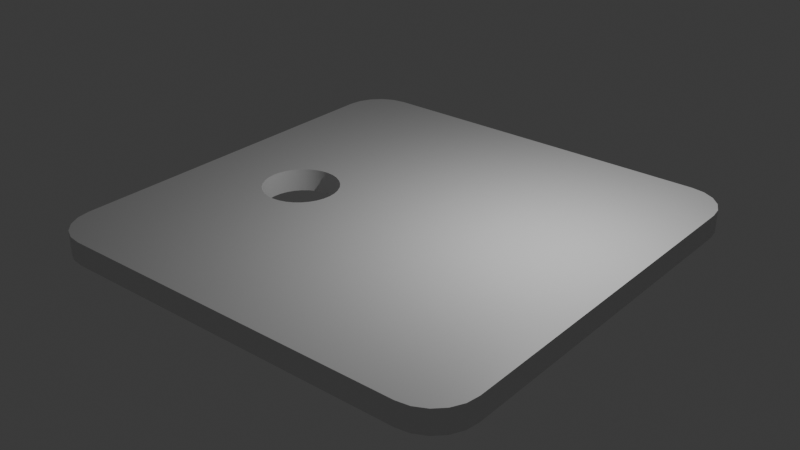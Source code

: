 # Source: test.blend  (saved by Blender 4.0.36; exported with 4.5.12 LTS)
import bpy
from mathutils import Matrix  # noqa: F401  (used for matrix-valued properties, if any)

bpy.ops.wm.read_factory_settings(use_empty=True)
scene = bpy.context.scene
scene.name = 'Scene'

# ---- collections
col_collection = bpy.data.collections.new('Collection'); scene.collection.children.link(col_collection)

# ---- materials (node trees are filled in below, after node groups)
mat_material = bpy.data.materials.new('Material')
mat_material.alpha_threshold = 0.0
mat_material.use_transparent_shadow = False
mat_material.roughness = 0.5
mat_material.line_color = (0.0, 0.0, 0.0, 1.0)

# ---- node groups
ng_auto_smooth = bpy.data.node_groups.new('Auto Smooth', 'GeometryNodeTree')
_s = ng_auto_smooth.interface.new_socket(name='Geometry', in_out='OUTPUT', socket_type='NodeSocketGeometry')
_s = ng_auto_smooth.interface.new_socket(name='Geometry', in_out='INPUT', socket_type='NodeSocketGeometry')
_s = ng_auto_smooth.interface.new_socket(name='Angle', in_out='INPUT', socket_type='NodeSocketFloat')
_s.subtype = 'ANGLE'
_s.min_value = 0.0
_s.max_value = 3.142
ng_auto_smooth.is_modifier = True
_N = ng_auto_smooth.nodes; _L = ng_auto_smooth.links
n0 = _N.new('NodeGroupOutput'); n0.name = 'Group Output'; n0.location = (480, -100)
n1 = _N.new('NodeGroupInput'); n1.name = 'Group Input'; n1.location = (-420, -300)
n2 = _N.new('NodeGroupInput'); n2.name = 'Group Input.001'; n2.location = (-60, -100)
n3 = _N.new('GeometryNodeSetShadeSmooth'); n3.name = 'Set Shade Smooth'; n3.location = (120, -100)
n3.domain = 'EDGE'
n4 = _N.new('GeometryNodeSetShadeSmooth'); n4.name = 'Set Shade Smooth.001'; n4.location = (300, -100)
n5 = _N.new('GeometryNodeInputMeshEdgeAngle'); n5.name = 'Edge Angle'; n5.location = (-420, -220)
n6 = _N.new('GeometryNodeInputEdgeSmooth'); n6.name = 'Is Edge Smooth'; n6.location = (-60, -160)
n7 = _N.new('GeometryNodeInputShadeSmooth'); n7.name = 'Is Face Smooth'; n7.location = (-240, -340)
n8 = _N.new('FunctionNodeBooleanMath'); n8.name = 'Boolean Math'; n8.location = (-60, -220)
n9 = _N.new('FunctionNodeCompare'); n9.name = 'Compare'; n9.location = (-240, -180)
n9.operation = 'LESS_EQUAL'
_L.new(n5.outputs[0], n9.inputs[0])
_L.new(n4.outputs[0], n0.inputs[0])
_L.new(n1.outputs[1], n9.inputs[1])
_L.new(n9.outputs[0], n8.inputs[0])
_L.new(n7.outputs[0], n8.inputs[1])
_L.new(n2.outputs[0], n3.inputs[0])
_L.new(n6.outputs[0], n3.inputs[1])
_L.new(n3.outputs[0], n4.inputs[0])
_L.new(n8.outputs[0], n3.inputs[2])
n0.is_active_output = True

# ---- material node trees
mat_material.use_nodes = True; mat_material.node_tree.nodes.clear()
_N = mat_material.node_tree.nodes; _L = mat_material.node_tree.links
n0 = _N.new('ShaderNodeOutputMaterial'); n0.name = 'Material Output'; n0.location = (300, 300)
n1 = _N.new('ShaderNodeBsdfPrincipled'); n1.name = 'Principled BSDF'; n1.location = (10, 300)
n1.inputs[3].default_value = 1.45
_L.new(n1.outputs[0], n0.inputs[0])
n0.is_active_output = True

# ---- world
world_world = bpy.data.worlds.new('World'); scene.world = world_world
world_world.use_nodes = True; world_world.node_tree.nodes.clear()
_N = world_world.node_tree.nodes; _L = world_world.node_tree.links
n0 = _N.new('ShaderNodeOutputWorld'); n0.name = 'World Output'; n0.location = (300, 300)
n1 = _N.new('ShaderNodeBackground'); n1.name = 'Background'; n1.location = (10, 300)
n1.inputs[0].default_value = (0.05088, 0.05088, 0.05088, 1.0)
_L.new(n1.outputs[0], n0.inputs[0])
n0.is_active_output = True
world_world.color = (0.05088, 0.05088, 0.05088)
world_world.use_sun_shadow = False
world_world.sun_shadow_jitter_overblur = 0.0

# ---- lights
light_light = bpy.data.lights.new('Light', 'POINT')
light_light.transmission_factor = 0.0
light_light.use_soft_falloff = False
light_light.energy = 1000.0
light_light.shadow_soft_size = 0.1
light_light.shadow_maximum_resolution = 0.006
light_light.use_absolute_resolution = True

# ---- meshes
me_cube = bpy.data.meshes.new('Cube')
me_cube.from_pydata([(5.883, 4.763, 0.3055), (4.763, 5.883, 0.3055), (5.828, 5.109, 0.3055), (5.669, 5.421, 0.3055), (5.421, 5.669, 0.3055), (5.109, 5.828, 0.3055), (4.763, 5.883, -0.3055), (5.883, 4.763, -0.3055), (5.109, 5.828, -0.3055), (5.421, 5.669, -0.3055), (5.669, 5.421, -0.3055), (5.828, 5.109, -0.3055), (4.763, -5.883, 0.3055), (5.883, -4.763, 0.3055), (5.109, -5.828, 0.3055), (5.421, -5.669, 0.3055), (5.669, -5.421, 0.3055), (5.828, -5.109, 0.3055), (5.883, -4.763, -0.3055), (4.763, -5.883, -0.3055), (5.828, -5.109, -0.3055), (5.669, -5.421, -0.3055), (5.421, -5.669, -0.3055), (5.109, -5.828, -0.3055), (-4.763, 5.883, 0.3055), (-5.883, 4.763, 0.3055), (-5.109, 5.828, 0.3055), (-5.421, 5.669, 0.3055), (-5.669, 5.421, 0.3055), (-5.828, 5.109, 0.3055), (-5.883, 4.763, -0.3055), (-4.763, 5.883, -0.3055), (-5.828, 5.109, -0.3055), (-5.669, 5.421, -0.3055), (-5.421, 5.669, -0.3055), (-5.109, 5.828, -0.3055), (-5.883, -4.763, 0.3055), (-4.763, -5.883, 0.3055), (-5.828, -5.109, 0.3055), (-5.669, -5.421, 0.3055), (-5.421, -5.669, 0.3055), (-5.109, -5.828, 0.3055), (-4.763, -5.883, -0.3055), (-5.883, -4.763, -0.3055), (-5.109, -5.828, -0.3055), (-5.421, -5.669, -0.3055), (-5.669, -5.421, -0.3055), (-5.828, -5.109, -0.3055), (-3.978, -0.3702, -0.3055), (-3.959, -0.5653, -0.3055), (-3.959, -0.1751, -0.3055), (-3.902, -0.7529, -0.3055), (-3.81, 0.1854, -0.3055), (-3.81, -0.9258, -0.3055), (-3.902, 0.01247, -0.3055), (-3.685, -1.077, -0.3055), (-3.534, 0.4613, -0.3055), (-3.173, -1.351, -0.3055), (-3.361, -1.294, -0.3055), (-3.173, 0.6106, -0.3055), (-3.534, -1.202, -0.3055), (-3.361, 0.5537, -0.3055), (-3.685, 0.3369, -0.3055), (-2.783, -1.351, -0.3055), (-2.783, 0.6106, -0.3055), (-2.423, -1.202, -0.3055), (-2.423, 0.4613, -0.3055), (-2.596, -1.294, -0.3055), (-2.596, 0.5537, -0.3055), (-2.147, -0.9258, -0.3055), (-2.147, 0.1854, -0.3055), (-1.978, -0.3702, -0.3055), (-1.998, -0.1751, -0.3055), (-1.998, -0.5653, -0.3055), (-2.055, 0.01247, -0.3055), (-2.055, -0.7529, -0.3055), (-2.271, 0.3369, -0.3055), (-2.271, -1.077, -0.3055), (-2.978, -1.37, -0.3055), (-2.978, 0.6298, -0.3055), (-3.978, -0.3702, 0.3055), (-3.959, -0.5653, 0.3055), (-3.959, -0.1751, 0.3055), (-3.81, -0.9258, 0.3055), (-3.902, 0.01247, 0.3055), (-3.902, -0.7529, 0.3055), (-3.81, 0.1854, 0.3055), (-3.534, -1.202, 0.3055), (-3.685, 0.3369, 0.3055), (-3.173, 0.6106, 0.3055), (-3.173, -1.351, 0.3055), (-3.361, 0.5537, 0.3055), (-3.361, -1.294, 0.3055), (-3.534, 0.4613, 0.3055), (-3.685, -1.077, 0.3055), (-2.783, -1.351, 0.3055), (-2.783, 0.6106, 0.3055), (-2.423, -1.202, 0.3055), (-2.423, 0.4613, 0.3055), (-2.596, -1.294, 0.3055), (-2.596, 0.5537, 0.3055), (-2.147, -0.9258, 0.3055), (-2.147, 0.1854, 0.3055), (-1.978, -0.3702, 0.3055), (-1.998, -0.1751, 0.3055), (-1.998, -0.5653, 0.3055), (-2.055, 0.01247, 0.3055), (-2.055, -0.7529, 0.3055), (-2.271, 0.3369, 0.3055), (-2.271, -1.077, 0.3055), (-2.978, -1.37, 0.3055), (-2.978, 0.6298, 0.3055)], [], [(34, 35, 31, 6, 8, 9, 10, 11, 7, 18, 20, 21, 22, 23, 19, 42, 44, 45, 46, 47, 43, 60, 58, 57, 78, 63, 67, 65, 77, 69, 75, 73, 71, 72, 74, 70, 76, 66, 68, 64, 79, 59, 61), (60, 43, 30, 32, 33, 34, 61, 56, 62, 52, 54, 50, 48, 49, 51, 53, 55), (43, 36, 25, 30), (19, 12, 37, 42), (28, 29, 25, 36, 38, 39, 40, 92, 87, 94, 83, 85, 81, 80, 82, 84, 86, 88, 93, 91, 26, 27), (16, 17, 13, 0, 2, 3, 4, 5, 1, 24, 26, 91, 89, 111, 96, 100, 98, 108, 102, 106, 104, 103, 105, 107, 101, 109, 97, 99, 95, 110, 90, 92, 40, 41, 37, 12, 14, 15), (7, 0, 13, 18), (0, 7, 11, 2), (2, 11, 10, 3), (3, 10, 9, 4), (4, 9, 8, 5), (5, 8, 6, 1), (42, 37, 41, 44), (44, 41, 40, 45), (45, 40, 39, 46), (46, 39, 38, 47), (47, 38, 36, 43), (12, 19, 23, 14), (14, 23, 22, 15), (15, 22, 21, 16), (16, 21, 20, 17), (17, 20, 18, 13), (24, 31, 35, 26), (26, 35, 34, 27), (27, 34, 33, 28), (28, 33, 32, 29), (29, 32, 30, 25), (31, 24, 1, 6), (111, 79, 64, 96), (96, 64, 68, 100), (100, 68, 66, 98), (98, 66, 76, 108), (76, 70, 102, 108), (70, 74, 106, 102), (74, 72, 104, 106), (72, 71, 103, 104), (71, 73, 105, 103), (73, 75, 107, 105), (75, 69, 101, 107), (69, 77, 109, 101), (77, 65, 97, 109), (65, 67, 99, 97), (67, 63, 95, 99), (63, 78, 110, 95), (78, 57, 90, 110), (57, 58, 92, 90), (58, 60, 87, 92), (60, 55, 94, 87), (94, 55, 53, 83), (83, 53, 51, 85), (85, 51, 49, 81), (81, 49, 48, 80), (80, 48, 50, 82), (82, 50, 54, 84), (84, 54, 52, 86), (86, 52, 62, 88), (88, 62, 56, 93), (93, 56, 61, 91), (91, 61, 59, 89), (89, 59, 79, 111)])
me_cube.polygons.foreach_set('use_smooth', [True] * 60)
me_cube.polygons.foreach_set('material_index', [0, 0, 0, 0, 0, 0, 0, 0, 0, 0, 0, 0, 0, 0, 0, 0, 0, 0, 0, 0, 0, 0, 0, 0, 0, 0, 0, 0, 5, 5, 5, 5, 5, 5, 5, 5, 5, 5, 5, 5, 5, 5, 5, 5, 5, 5, 5, 5, 5, 5, 5, 5, 5, 5, 5, 5, 5, 5, 5, 5])
_uv = me_cube.uv_layers.new(name='UVMap')
_uv.uv.foreach_set('vector', [0.1348, 0.5045, 0.1414, 0.5012, 0.1488, 0.5, 0.3512, 0.5, 0.3586, 0.5012, 0.3652, 0.5045, 0.3705, 0.5098, 0.3738, 0.5164, 0.375, 0.5238, 0.375, 0.7262, 0.3738, 0.7336, 0.3705, 0.7402, 0.3652, 0.7455, 0.3586, 0.7488, 0.3512, 0.75, 0.1488, 0.75, 0.1414, 0.7488, 0.1348, 0.7455, 0.1295, 0.7402, 0.1262, 0.7336, 0.125, 0.7262, 0.1749, 0.6505, 0.1786, 0.6525, 0.1826, 0.6537, 0.1867, 0.6541, 0.1909, 0.6537, 0.1948, 0.6525, 0.1985, 0.6505, 0.2017, 0.6479, 0.2044, 0.6447, 0.2063, 0.641, 0.2076, 0.637, 0.208, 0.6329, 0.2076, 0.6287, 0.2063, 0.6247, 0.2044, 0.6211, 0.2017, 0.6178, 0.1985, 0.6152, 0.1948, 0.6132, 0.1909, 0.612, 0.1867, 0.6116, 0.1826, 0.612, 0.1786, 0.6132, 0.1749, 0.6505, 0.125, 0.7262, 0.125, 0.5238, 0.1262, 0.5164, 0.1295, 0.5098, 0.1348, 0.5045, 0.1786, 0.6132, 0.1749, 0.6152, 0.1717, 0.6178, 0.169, 0.6211, 0.1671, 0.6247, 0.1659, 0.6287, 0.1655, 0.6329, 0.1659, 0.637, 0.1671, 0.641, 0.169, 0.6447, 0.1717, 0.6479, 0.375, 0.0238, 0.625, 0.0238, 0.625, 0.2262, 0.375, 0.2262, 0.375, 0.7738, 0.625, 0.7738, 0.625, 0.9762, 0.375, 0.9762, 0.8705, 0.5098, 0.8738, 0.5164, 0.875, 0.5238, 0.875, 0.7262, 0.8738, 0.7336, 0.8705, 0.7402, 0.8652, 0.7455, 0.8214, 0.6525, 0.8251, 0.6505, 0.8283, 0.6479, 0.8309, 0.6447, 0.8329, 0.641, 0.8341, 0.637, 0.8345, 0.6329, 0.8341, 0.6287, 0.8329, 0.6247, 0.831, 0.6211, 0.8283, 0.6178, 0.8251, 0.6152, 0.8214, 0.6132, 0.8586, 0.5012, 0.8652, 0.5045, 0.6295, 0.7402, 0.6262, 0.7336, 0.625, 0.7262, 0.625, 0.5238, 0.6262, 0.5164, 0.6295, 0.5098, 0.6348, 0.5045, 0.6414, 0.5012, 0.6488, 0.5, 0.8512, 0.5, 0.8586, 0.5012, 0.8214, 0.6132, 0.8174, 0.612, 0.8133, 0.6116, 0.8091, 0.612, 0.8052, 0.6132, 0.8015, 0.6152, 0.7983, 0.6178, 0.7956, 0.6211, 0.7937, 0.6247, 0.7924, 0.6287, 0.792, 0.6329, 0.7924, 0.637, 0.7937, 0.641, 0.7956, 0.6447, 0.7983, 0.6479, 0.8015, 0.6505, 0.8052, 0.6525, 0.8091, 0.6537, 0.8133, 0.6541, 0.8174, 0.6537, 0.8214, 0.6525, 0.8652, 0.7455, 0.8586, 0.7488, 0.8512, 0.75, 0.6488, 0.75, 0.6414, 0.7488, 0.6348, 0.7455, 0.375, 0.5238, 0.625, 0.5238, 0.625, 0.7262, 0.375, 0.7262, 0.625, 0.5238, 0.375, 0.5238, 0.375, 0.5164, 0.625, 0.5164, 0.625, 0.5164, 0.375, 0.5164, 0.375, 0.5098, 0.625, 0.5098, 0.625, 0.5098, 0.375, 0.5098, 0.375, 0.4902, 0.625, 0.4902, 0.625, 0.4902, 0.375, 0.4902, 0.375, 0.4836, 0.625, 0.4836, 0.625, 0.4836, 0.375, 0.4836, 0.375, 0.4762, 0.625, 0.4762, 0.375, 0.9762, 0.625, 0.9762, 0.625, 0.9836, 0.375, 0.9836, 0.375, 0.9836, 0.625, 0.9836, 0.625, 1.0, 0.375, 1.0, 0.375, 0.0, 0.625, 0.0, 0.625, 0.00981, 0.375, 0.00981, 0.375, 0.00981, 0.625, 0.00981, 0.625, 0.01644, 0.375, 0.01644, 0.375, 0.01644, 0.625, 0.01644, 0.625, 0.0238, 0.375, 0.0238, 0.625, 0.7738, 0.375, 0.7738, 0.375, 0.7664, 0.625, 0.7664, 0.625, 0.7664, 0.375, 0.7664, 0.375, 0.7598, 0.625, 0.7598, 0.625, 0.7598, 0.375, 0.7598, 0.375, 0.7402, 0.625, 0.7402, 0.625, 0.7402, 0.375, 0.7402, 0.375, 0.7336, 0.625, 0.7336, 0.625, 0.7336, 0.375, 0.7336, 0.375, 0.7262, 0.625, 0.7262, 0.625, 0.2738, 0.375, 0.2738, 0.375, 0.2664, 0.625, 0.2664, 0.625, 0.2664, 0.375, 0.2664, 0.375, 0.2598, 0.625, 0.2598, 0.625, 0.2598, 0.375, 0.2598, 0.375, 0.2402, 0.625, 0.2402, 0.625, 0.2402, 0.375, 0.2402, 0.375, 0.2336, 0.625, 0.2336, 0.625, 0.2336, 0.375, 0.2336, 0.375, 0.2262, 0.625, 0.2262, 0.375, 0.2738, 0.625, 0.2738, 0.625, 0.4762, 0.375, 0.4762, 1.0, 0.8264, 1.0, 0.6736, 0.9688, 0.6736, 0.9688, 0.8264, 0.9688, 0.8264, 0.9688, 0.6736, 0.9375, 0.6736, 0.9375, 0.8264, 0.9375, 0.8264, 0.9375, 0.6736, 0.9062, 0.6736, 0.9062, 0.8264, 0.9062, 0.8264, 0.9062, 0.6736, 0.875, 0.6736, 0.875, 0.8264, 0.875, 0.6736, 0.8438, 0.6736, 0.8438, 0.8264, 0.875, 0.8264, 0.8438, 0.6736, 0.8125, 0.6736, 0.8125, 0.8264, 0.8438, 0.8264, 0.8125, 0.6736, 0.7812, 0.6736, 0.7812, 0.8264, 0.8125, 0.8264, 0.7812, 0.6736, 0.75, 0.6736, 0.75, 0.8264, 0.7812, 0.8264, 0.75, 0.6736, 0.7188, 0.6736, 0.7188, 0.8264, 0.75, 0.8264, 0.7188, 0.6736, 0.6875, 0.6736, 0.6875, 0.8264, 0.7188, 0.8264, 0.6875, 0.6736, 0.6562, 0.6736, 0.6562, 0.8264, 0.6875, 0.8264, 0.6562, 0.6736, 0.625, 0.6736, 0.625, 0.8264, 0.6562, 0.8264, 0.625, 0.6736, 0.5938, 0.6736, 0.5938, 0.8264, 0.625, 0.8264, 0.5938, 0.6736, 0.5625, 0.6736, 0.5625, 0.8264, 0.5938, 0.8264, 0.5625, 0.6736, 0.5312, 0.6736, 0.5312, 0.8264, 0.5625, 0.8264, 0.5312, 0.6736, 0.5, 0.6736, 0.5, 0.8264, 0.5312, 0.8264, 0.5, 0.6736, 0.4688, 0.6736, 0.4688, 0.8264, 0.5, 0.8264, 0.4688, 0.6736, 0.4375, 0.6736, 0.4375, 0.8264, 0.4688, 0.8264, 0.4375, 0.6736, 0.4062, 0.6736, 0.4062, 0.8264, 0.4375, 0.8264, 0.4062, 0.6736, 0.375, 0.6736, 0.375, 0.8264, 0.4062, 0.8264, 0.375, 0.8264, 0.375, 0.6736, 0.3438, 0.6736, 0.3438, 0.8264, 0.3438, 0.8264, 0.3438, 0.6736, 0.3125, 0.6736, 0.3125, 0.8264, 0.3125, 0.8264, 0.3125, 0.6736, 0.2812, 0.6736, 0.2812, 0.8264, 0.2812, 0.8264, 0.2812, 0.6736, 0.25, 0.6736, 0.25, 0.8264, 0.25, 0.8264, 0.25, 0.6736, 0.2188, 0.6736, 0.2188, 0.8264, 0.2188, 0.8264, 0.2188, 0.6736, 0.1875, 0.6736, 0.1875, 0.8264, 0.1875, 0.8264, 0.1875, 0.6736, 0.1562, 0.6736, 0.1562, 0.8264, 0.1562, 0.8264, 0.1562, 0.6736, 0.125, 0.6736, 0.125, 0.8264, 0.125, 0.8264, 0.125, 0.6736, 0.09375, 0.6736, 0.09375, 0.8264, 0.09375, 0.8264, 0.09375, 0.6736, 0.0625, 0.6736, 0.0625, 0.8264, 0.0625, 0.8264, 0.0625, 0.6736, 0.03125, 0.6736, 0.03125, 0.8264, 0.03125, 0.8264, 0.03125, 0.6736, 0.0, 0.6736, 0.0, 0.8264])
me_cube.materials.append(mat_material)
me_cube.use_mirror_vertex_groups = False
me_cube.update()

# ---- objects
ob_cube = bpy.data.objects.new('Cube', me_cube)
ob_light = bpy.data.objects.new('Light', light_light)

# ---- transforms, parenting, visibility, modifiers, constraints
ob_cube.location = (0.0, 0.0, 0.0)
ob_cube.lock_rotations_4d = False
ob_cube.empty_display_type = 'ARROWS'
ob_cube.lineart.crease_threshold = 0.0
_m = ob_cube.modifiers.new('Auto Smooth', 'NODES')
_m.node_group = ng_auto_smooth
_gi = [s.identifier for s in ng_auto_smooth.interface.items_tree if s.item_type == 'SOCKET' and s.in_out == 'INPUT']
_m[_gi[1]] = 0.5236  # Angle
ob_light.location = (4.076, 1.005, 5.904)
ob_light.rotation_euler = (0.6503, 0.05522, 1.866)
ob_light.lock_rotations_4d = False
ob_light.empty_display_type = 'ARROWS'
ob_light.color = (0.0, 0.0, 0.0, 0.0)
ob_light.lineart.crease_threshold = 0.0

# ---- collection membership
col_collection.objects.link(ob_cube)
col_collection.objects.link(ob_light)

# ---- scene / render settings (as saved in the file)
scene.frame_start = 1; scene.frame_end = 250; scene.frame_set(1)
scene.render.engine = 'BLENDER_EEVEE_NEXT'
scene.cycles.sampling_pattern = 'TABULATED_SOBOL'
bpy.context.view_layer.update()

# ---- added for rendering (the .blend has no active camera): camera
cam_auto = bpy.data.cameras.new('AutoCamera')
cam_auto.lens = 50.0
cam_auto.sensor_width = 36.0
cam_auto.clip_end = 1000.0
ob_auto_camera = bpy.data.objects.new('AutoCamera', cam_auto)
scene.collection.objects.link(ob_auto_camera)
ob_auto_camera.location = (15.4058, -18.487, 12.3247)
ob_auto_camera.rotation_euler = (1.09748, -7.21219e-08, 0.694738)
scene.camera = ob_auto_camera
bpy.context.view_layer.update()
